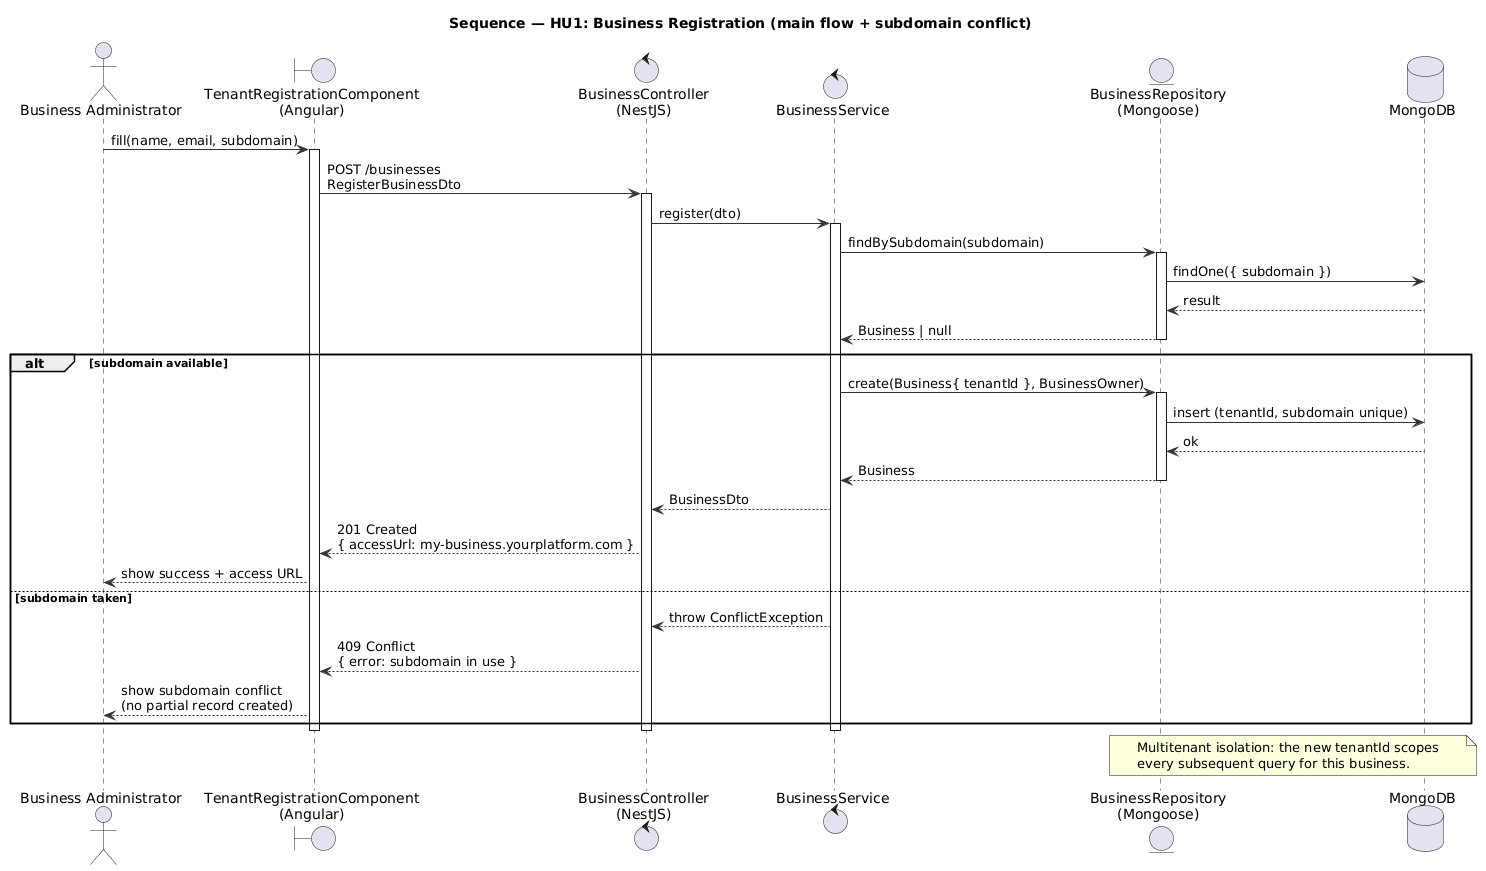

The diagram above was rendered by PlantUML. Its source (embedded in the PNG):
@startuml sequence_hu1_business-registration
' =====================================================================
' Sequence Diagram (RUP Logical/Process View) - HU1
' Scenario: Business registration (main flow + subdomain-taken alt).
' Refines state-diagram_hu1.puml. Stack: Angular -> NestJS -> MongoDB.
' =====================================================================
skinparam shadowing false
skinparam defaultFontName "Helvetica"
skinparam backgroundColor White
skinparam ArrowColor #333333

title Sequence — HU1: Business Registration (main flow + subdomain conflict)

actor "Business Administrator" as admin
boundary "TenantRegistrationComponent\n(Angular)" as ui
control "BusinessController\n(NestJS)" as ctrl
control "BusinessService" as svc
entity "BusinessRepository\n(Mongoose)" as repo
database "MongoDB" as db

admin -> ui : fill(name, email, subdomain)
activate ui
ui -> ctrl : POST /businesses\nRegisterBusinessDto
activate ctrl
ctrl -> svc : register(dto)
activate svc

svc -> repo : findBySubdomain(subdomain)
activate repo
repo -> db : findOne({ subdomain })
db --> repo : result
repo --> svc : Business | null
deactivate repo

alt subdomain available
  svc -> repo : create(Business{ tenantId }, BusinessOwner)
  activate repo
  repo -> db : insert (tenantId, subdomain unique)
  db --> repo : ok
  repo --> svc : Business
  deactivate repo
  svc --> ctrl : BusinessDto
  ctrl --> ui : 201 Created\n{ accessUrl: my-business.yourplatform.com }
  ui --> admin : show success + access URL
else subdomain taken
  svc --> ctrl : throw ConflictException
  ctrl --> ui : 409 Conflict\n{ error: subdomain in use }
  ui --> admin : show subdomain conflict\n(no partial record created)
end

deactivate svc
deactivate ctrl
deactivate ui

note over repo, db
  Multitenant isolation: the new tenantId scopes
  every subsequent query for this business.
end note
@enduml